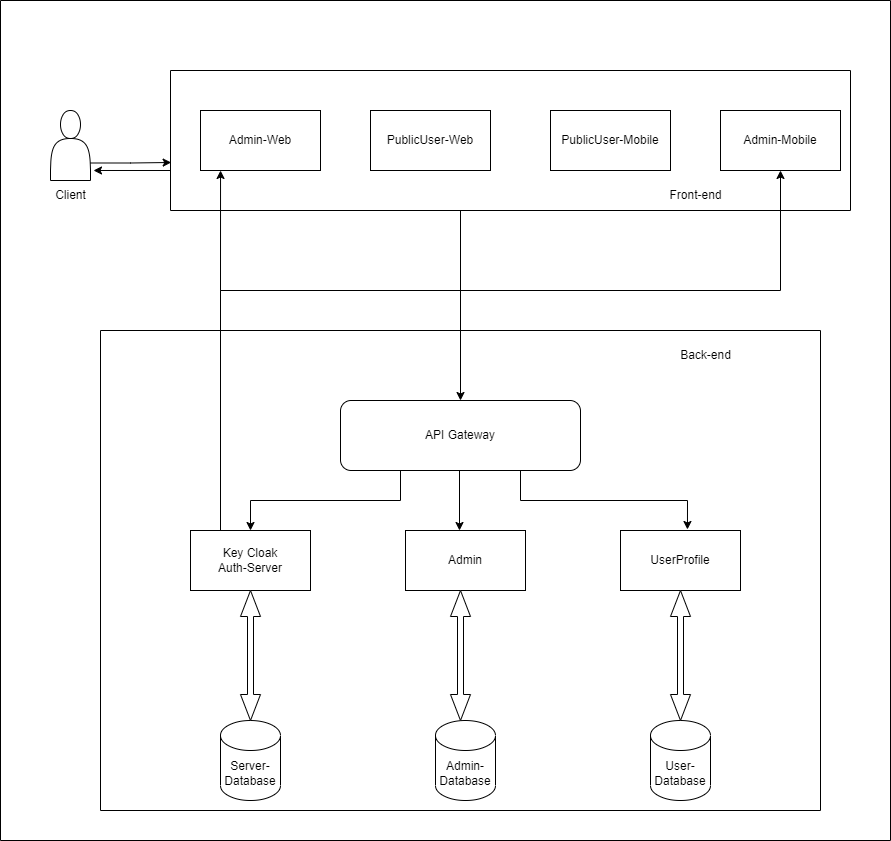

The diagram above was exported from draw.io. Its source (the exported page's mxGraphModel, read from the mxfile embedded in the PNG):
<mxGraphModel dx="1514" dy="984" grid="1" gridSize="10" guides="1" tooltips="1" connect="1" arrows="1" fold="1" page="0" pageScale="1" pageWidth="826" pageHeight="1169" background="none" math="0" shadow="0">
  <root>
    <mxCell id="0" />
    <mxCell id="1" parent="0" />
    <mxCell id="42dhmVn_9bUFHY6Cp5SY-175" style="edgeStyle=orthogonalEdgeStyle;rounded=0;orthogonalLoop=1;jettySize=auto;html=1;exitX=0;exitY=0.75;exitDx=0;exitDy=0;entryX=1.075;entryY=0.857;entryDx=0;entryDy=0;entryPerimeter=0;" edge="1" parent="1" source="42dhmVn_9bUFHY6Cp5SY-115" target="42dhmVn_9bUFHY6Cp5SY-129">
      <mxGeometry relative="1" as="geometry">
        <Array as="points">
          <mxPoint x="130" y="160" />
        </Array>
      </mxGeometry>
    </mxCell>
    <mxCell id="42dhmVn_9bUFHY6Cp5SY-115" value="" style="swimlane;startSize=0;" vertex="1" parent="1">
      <mxGeometry x="130" y="60" width="680" height="140" as="geometry" />
    </mxCell>
    <mxCell id="42dhmVn_9bUFHY6Cp5SY-118" value="Admin-Web" style="rounded=0;whiteSpace=wrap;html=1;" vertex="1" parent="42dhmVn_9bUFHY6Cp5SY-115">
      <mxGeometry x="30" y="40" width="120" height="60" as="geometry" />
    </mxCell>
    <mxCell id="42dhmVn_9bUFHY6Cp5SY-119" value="PublicUser-Web" style="rounded=0;whiteSpace=wrap;html=1;" vertex="1" parent="42dhmVn_9bUFHY6Cp5SY-115">
      <mxGeometry x="200" y="40" width="120" height="60" as="geometry" />
    </mxCell>
    <mxCell id="42dhmVn_9bUFHY6Cp5SY-121" value="PublicUser-Mobile" style="rounded=0;whiteSpace=wrap;html=1;" vertex="1" parent="42dhmVn_9bUFHY6Cp5SY-115">
      <mxGeometry x="380" y="40" width="120" height="60" as="geometry" />
    </mxCell>
    <mxCell id="42dhmVn_9bUFHY6Cp5SY-122" value="Admin-Mobile" style="rounded=0;whiteSpace=wrap;html=1;" vertex="1" parent="42dhmVn_9bUFHY6Cp5SY-115">
      <mxGeometry x="550" y="40" width="120" height="60" as="geometry" />
    </mxCell>
    <mxCell id="42dhmVn_9bUFHY6Cp5SY-177" value="Front-end" style="text;html=1;align=center;verticalAlign=middle;resizable=0;points=[];autosize=1;strokeColor=none;fillColor=none;" vertex="1" parent="42dhmVn_9bUFHY6Cp5SY-115">
      <mxGeometry x="485" y="110" width="80" height="30" as="geometry" />
    </mxCell>
    <mxCell id="42dhmVn_9bUFHY6Cp5SY-194" style="edgeStyle=orthogonalEdgeStyle;rounded=0;orthogonalLoop=1;jettySize=auto;html=1;exitX=1;exitY=0.75;exitDx=0;exitDy=0;entryX=0.001;entryY=0.657;entryDx=0;entryDy=0;entryPerimeter=0;" edge="1" parent="1" source="42dhmVn_9bUFHY6Cp5SY-129" target="42dhmVn_9bUFHY6Cp5SY-115">
      <mxGeometry relative="1" as="geometry" />
    </mxCell>
    <mxCell id="42dhmVn_9bUFHY6Cp5SY-129" value="" style="shape=actor;whiteSpace=wrap;html=1;" vertex="1" parent="1">
      <mxGeometry x="10" y="100" width="40" height="70" as="geometry" />
    </mxCell>
    <mxCell id="42dhmVn_9bUFHY6Cp5SY-137" value="Client" style="text;html=1;align=center;verticalAlign=middle;resizable=0;points=[];autosize=1;strokeColor=none;fillColor=none;" vertex="1" parent="1">
      <mxGeometry x="5" y="170" width="50" height="30" as="geometry" />
    </mxCell>
    <mxCell id="42dhmVn_9bUFHY6Cp5SY-138" value="" style="swimlane;startSize=0;" vertex="1" parent="1">
      <mxGeometry x="60" y="320" width="720" height="480" as="geometry" />
    </mxCell>
    <mxCell id="42dhmVn_9bUFHY6Cp5SY-139" value="Back-end" style="text;html=1;align=center;verticalAlign=middle;resizable=0;points=[];autosize=1;strokeColor=none;fillColor=none;" vertex="1" parent="42dhmVn_9bUFHY6Cp5SY-138">
      <mxGeometry x="570" y="10" width="70" height="30" as="geometry" />
    </mxCell>
    <mxCell id="42dhmVn_9bUFHY6Cp5SY-161" style="edgeStyle=orthogonalEdgeStyle;rounded=0;orthogonalLoop=1;jettySize=auto;html=1;exitX=0.5;exitY=1;exitDx=0;exitDy=0;entryX=0.45;entryY=0;entryDx=0;entryDy=0;entryPerimeter=0;" edge="1" parent="42dhmVn_9bUFHY6Cp5SY-138" source="42dhmVn_9bUFHY6Cp5SY-142" target="42dhmVn_9bUFHY6Cp5SY-145">
      <mxGeometry relative="1" as="geometry">
        <Array as="points">
          <mxPoint x="359" y="140" />
        </Array>
      </mxGeometry>
    </mxCell>
    <mxCell id="42dhmVn_9bUFHY6Cp5SY-162" style="edgeStyle=orthogonalEdgeStyle;rounded=0;orthogonalLoop=1;jettySize=auto;html=1;exitX=0.75;exitY=1;exitDx=0;exitDy=0;entryX=0.558;entryY=-0.017;entryDx=0;entryDy=0;entryPerimeter=0;" edge="1" parent="42dhmVn_9bUFHY6Cp5SY-138" source="42dhmVn_9bUFHY6Cp5SY-142" target="42dhmVn_9bUFHY6Cp5SY-147">
      <mxGeometry relative="1" as="geometry" />
    </mxCell>
    <mxCell id="42dhmVn_9bUFHY6Cp5SY-163" style="edgeStyle=orthogonalEdgeStyle;rounded=0;orthogonalLoop=1;jettySize=auto;html=1;exitX=0.25;exitY=1;exitDx=0;exitDy=0;entryX=0.5;entryY=0;entryDx=0;entryDy=0;" edge="1" parent="42dhmVn_9bUFHY6Cp5SY-138" source="42dhmVn_9bUFHY6Cp5SY-142" target="42dhmVn_9bUFHY6Cp5SY-146">
      <mxGeometry relative="1" as="geometry" />
    </mxCell>
    <mxCell id="42dhmVn_9bUFHY6Cp5SY-142" value="API Gateway" style="rounded=1;whiteSpace=wrap;html=1;" vertex="1" parent="42dhmVn_9bUFHY6Cp5SY-138">
      <mxGeometry x="240" y="70" width="240" height="70" as="geometry" />
    </mxCell>
    <mxCell id="42dhmVn_9bUFHY6Cp5SY-145" value="Admin" style="rounded=0;whiteSpace=wrap;html=1;" vertex="1" parent="42dhmVn_9bUFHY6Cp5SY-138">
      <mxGeometry x="305" y="200" width="120" height="60" as="geometry" />
    </mxCell>
    <mxCell id="42dhmVn_9bUFHY6Cp5SY-147" value="UserProfile" style="rounded=0;whiteSpace=wrap;html=1;" vertex="1" parent="42dhmVn_9bUFHY6Cp5SY-138">
      <mxGeometry x="520" y="200" width="120" height="60" as="geometry" />
    </mxCell>
    <mxCell id="42dhmVn_9bUFHY6Cp5SY-149" value="Server-Database" style="shape=cylinder3;whiteSpace=wrap;html=1;boundedLbl=1;backgroundOutline=1;size=15;" vertex="1" parent="42dhmVn_9bUFHY6Cp5SY-138">
      <mxGeometry x="120" y="390" width="60" height="80" as="geometry" />
    </mxCell>
    <mxCell id="42dhmVn_9bUFHY6Cp5SY-146" value="Key Cloak&lt;br&gt;Auth-Server" style="rounded=0;whiteSpace=wrap;html=1;" vertex="1" parent="42dhmVn_9bUFHY6Cp5SY-138">
      <mxGeometry x="90" y="200" width="120" height="60" as="geometry" />
    </mxCell>
    <mxCell id="42dhmVn_9bUFHY6Cp5SY-150" value="Admin-Database" style="shape=cylinder3;whiteSpace=wrap;html=1;boundedLbl=1;backgroundOutline=1;size=15;" vertex="1" parent="42dhmVn_9bUFHY6Cp5SY-138">
      <mxGeometry x="335" y="390" width="60" height="80" as="geometry" />
    </mxCell>
    <mxCell id="42dhmVn_9bUFHY6Cp5SY-151" value="User-Database" style="shape=cylinder3;whiteSpace=wrap;html=1;boundedLbl=1;backgroundOutline=1;size=15;" vertex="1" parent="42dhmVn_9bUFHY6Cp5SY-138">
      <mxGeometry x="550" y="390" width="60" height="80" as="geometry" />
    </mxCell>
    <mxCell id="42dhmVn_9bUFHY6Cp5SY-154" value="" style="shape=doubleArrow;direction=south;whiteSpace=wrap;html=1;" vertex="1" parent="42dhmVn_9bUFHY6Cp5SY-138">
      <mxGeometry x="140" y="260" width="20" height="130" as="geometry" />
    </mxCell>
    <mxCell id="42dhmVn_9bUFHY6Cp5SY-155" value="" style="shape=doubleArrow;direction=south;whiteSpace=wrap;html=1;" vertex="1" parent="42dhmVn_9bUFHY6Cp5SY-138">
      <mxGeometry x="350" y="260" width="20" height="130" as="geometry" />
    </mxCell>
    <mxCell id="42dhmVn_9bUFHY6Cp5SY-156" value="" style="shape=doubleArrow;direction=south;whiteSpace=wrap;html=1;" vertex="1" parent="42dhmVn_9bUFHY6Cp5SY-138">
      <mxGeometry x="570" y="260" width="20" height="130" as="geometry" />
    </mxCell>
    <mxCell id="42dhmVn_9bUFHY6Cp5SY-165" style="edgeStyle=orthogonalEdgeStyle;rounded=0;orthogonalLoop=1;jettySize=auto;html=1;exitX=0.5;exitY=1;exitDx=0;exitDy=0;entryX=0.5;entryY=0;entryDx=0;entryDy=0;" edge="1" parent="1" target="42dhmVn_9bUFHY6Cp5SY-142">
      <mxGeometry relative="1" as="geometry">
        <mxPoint x="420" y="200" as="sourcePoint" />
      </mxGeometry>
    </mxCell>
    <mxCell id="42dhmVn_9bUFHY6Cp5SY-186" value="" style="swimlane;whiteSpace=wrap;html=1;startSize=0;" vertex="1" parent="1">
      <mxGeometry x="-40" y="-10" width="890" height="840" as="geometry" />
    </mxCell>
    <mxCell id="42dhmVn_9bUFHY6Cp5SY-197" style="edgeStyle=orthogonalEdgeStyle;rounded=0;orthogonalLoop=1;jettySize=auto;html=1;exitX=0.25;exitY=0;exitDx=0;exitDy=0;entryX=0.167;entryY=1;entryDx=0;entryDy=0;entryPerimeter=0;" edge="1" parent="1" source="42dhmVn_9bUFHY6Cp5SY-146" target="42dhmVn_9bUFHY6Cp5SY-118">
      <mxGeometry relative="1" as="geometry">
        <Array as="points">
          <mxPoint x="180" y="280" />
          <mxPoint x="180" y="280" />
        </Array>
      </mxGeometry>
    </mxCell>
    <mxCell id="42dhmVn_9bUFHY6Cp5SY-203" style="edgeStyle=orthogonalEdgeStyle;rounded=0;orthogonalLoop=1;jettySize=auto;html=1;exitX=0.25;exitY=0;exitDx=0;exitDy=0;" edge="1" parent="1" source="42dhmVn_9bUFHY6Cp5SY-146" target="42dhmVn_9bUFHY6Cp5SY-122">
      <mxGeometry relative="1" as="geometry">
        <Array as="points">
          <mxPoint x="180" y="280" />
          <mxPoint x="740" y="280" />
        </Array>
      </mxGeometry>
    </mxCell>
  </root>
</mxGraphModel>